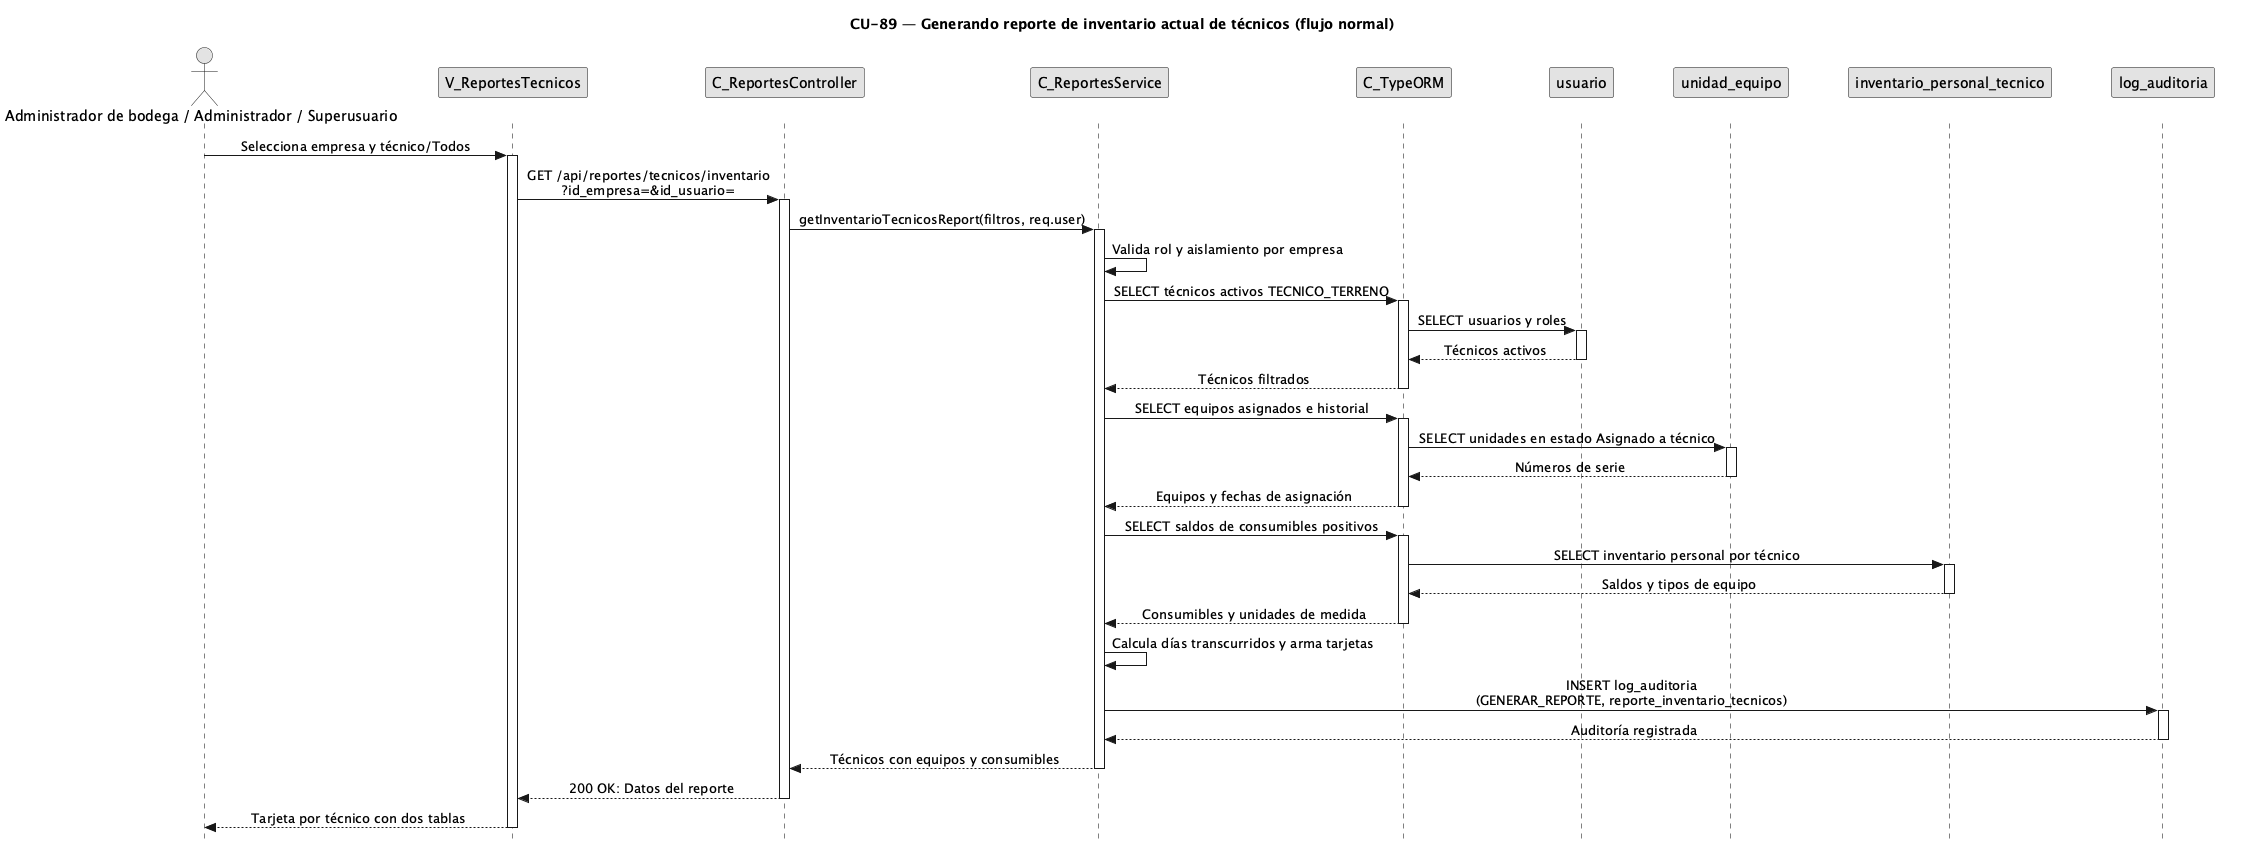

The diagram above was rendered by PlantUML. Its source (embedded in the PNG):
@startuml CU89-normal
title CU-89 — Generando reporte de inventario actual de técnicos (flujo normal)

skinparam style strictuml
skinparam monochrome true
skinparam shadowing false
<style>
sequenceDiagram {
  participant { Margin 25 }
  actor { Margin 20 }
}
</style>
skinparam sequence {
	MessageAlign center
	LifeLineBorderColor black
}
hide footbox

actor "Administrador de bodega / Administrador / Superusuario" as user
participant "V_ReportesTecnicos" as view
participant "C_ReportesController" as ctrl
participant "C_ReportesService" as svc
participant "C_TypeORM" as orm
participant "usuario" as uent
participant "unidad_equipo" as ient
participant "inventario_personal_tecnico" as pent
participant "log_auditoria" as aent

user -> view : Selecciona empresa y técnico/Todos
activate view
view -> ctrl : GET /api/reportes/tecnicos/inventario\n?id_empresa=&id_usuario=
activate ctrl
ctrl -> svc : getInventarioTecnicosReport(filtros, req.user)
activate svc
svc -> svc : Valida rol y aislamiento por empresa
svc -> orm : SELECT técnicos activos TECNICO_TERRENO
activate orm
orm -> uent : SELECT usuarios y roles
activate uent
uent --> orm : Técnicos activos
deactivate uent
orm --> svc : Técnicos filtrados
deactivate orm
svc -> orm : SELECT equipos asignados e historial
activate orm
orm -> ient : SELECT unidades en estado Asignado a técnico
activate ient
ient --> orm : Números de serie
deactivate ient
orm --> svc : Equipos y fechas de asignación
deactivate orm
svc -> orm : SELECT saldos de consumibles positivos
activate orm
orm -> pent : SELECT inventario personal por técnico
activate pent
pent --> orm : Saldos y tipos de equipo
deactivate pent
orm --> svc : Consumibles y unidades de medida
deactivate orm
svc -> svc : Calcula días transcurridos y arma tarjetas
svc -> aent : INSERT log_auditoria\n(GENERAR_REPORTE, reporte_inventario_tecnicos)
activate aent
aent --> svc : Auditoría registrada
deactivate aent
svc --> ctrl : Técnicos con equipos y consumibles
deactivate svc
ctrl --> view : 200 OK: Datos del reporte
deactivate ctrl
view --> user : Tarjeta por técnico con dos tablas
deactivate view

@enduml